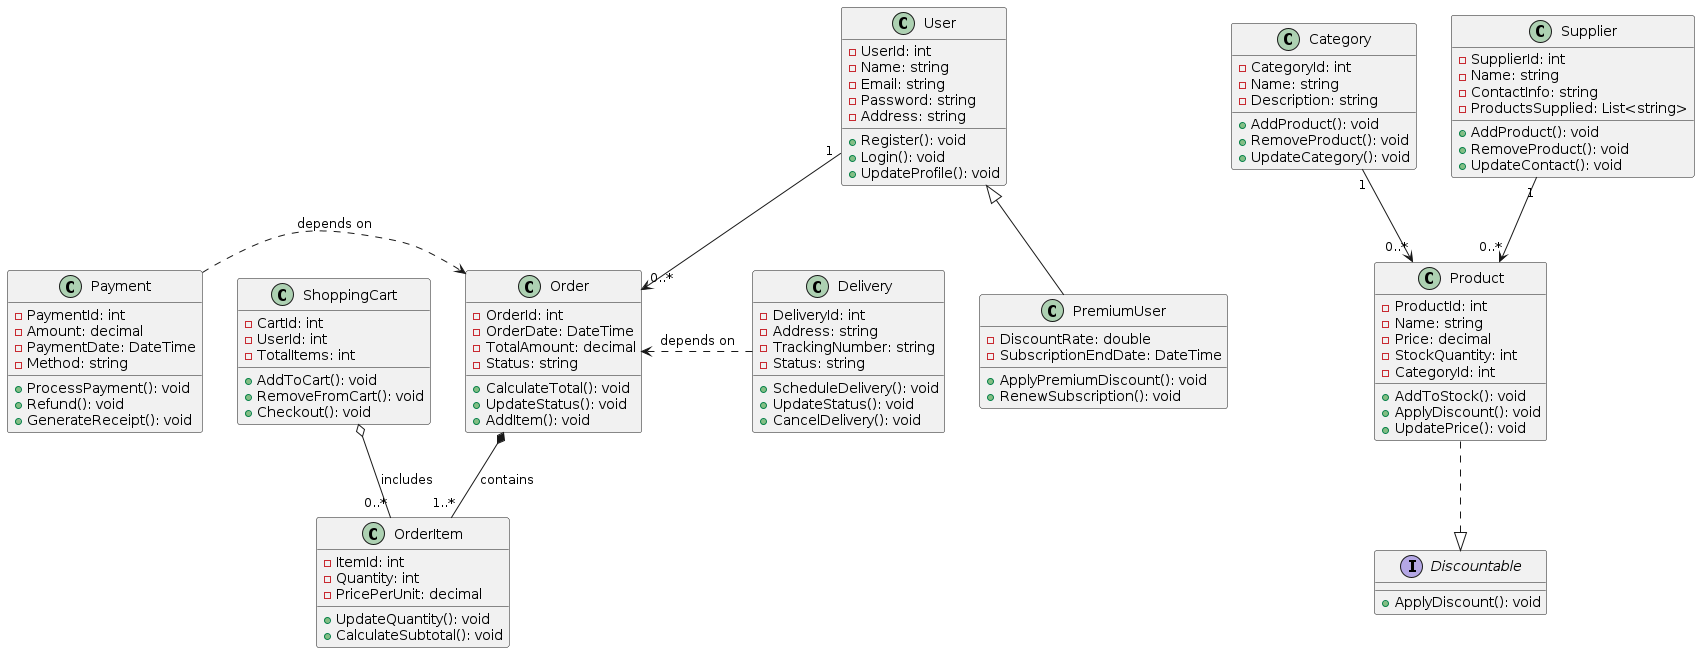

The diagram above was rendered by PlantUML. Its source (embedded in the PNG):
@startuml
' Интерфейсы
interface Discountable {
  + ApplyDiscount(): void
}

' Классы
class User {
  - UserId: int
  - Name: string
  - Email: string
  - Password: string
  - Address: string
  + Register(): void
  + Login(): void
  + UpdateProfile(): void
}

class PremiumUser {
  - DiscountRate: double
  - SubscriptionEndDate: DateTime
  + ApplyPremiumDiscount(): void
  + RenewSubscription(): void
}

class Product {
  - ProductId: int
  - Name: string
  - Price: decimal
  - StockQuantity: int
  - CategoryId: int
  + AddToStock(): void
  + ApplyDiscount(): void
  + UpdatePrice(): void
}

class Category {
  - CategoryId: int
  - Name: string
  - Description: string
  + AddProduct(): void
  + RemoveProduct(): void
  + UpdateCategory(): void
}

class Order {
  - OrderId: int
  - OrderDate: DateTime
  - TotalAmount: decimal
  - Status: string
  + CalculateTotal(): void
  + UpdateStatus(): void
  + AddItem(): void
}

class OrderItem {
  - ItemId: int
  - Quantity: int
  - PricePerUnit: decimal
  + UpdateQuantity(): void
  + CalculateSubtotal(): void
}

class ShoppingCart {
  - CartId: int
  - UserId: int
  - TotalItems: int
  + AddToCart(): void
  + RemoveFromCart(): void
  + Checkout(): void
}

class Payment {
  - PaymentId: int
  - Amount: decimal
  - PaymentDate: DateTime
  - Method: string
  + ProcessPayment(): void
  + Refund(): void
  + GenerateReceipt(): void
}

class Delivery {
  - DeliveryId: int
  - Address: string
  - TrackingNumber: string
  - Status: string
  + ScheduleDelivery(): void
  + UpdateStatus(): void
  + CancelDelivery(): void
}

class Supplier {
  - SupplierId: int
  - Name: string
  - ContactInfo: string
  - ProductsSupplied: List<string>
  + AddProduct(): void
  + RemoveProduct(): void
  + UpdateContact(): void
}

' Связи и отношения
User <|-- PremiumUser
Product ..|> Discountable

User "1" --> "0..*" Order
Category "1" --> "0..*" Product
Supplier "1" --> "0..*" Product

Order *-- "1..*" OrderItem : contains
ShoppingCart o-- "0..*" OrderItem : includes

Payment .> Order : depends on
Delivery .> Order : depends on
@enduml